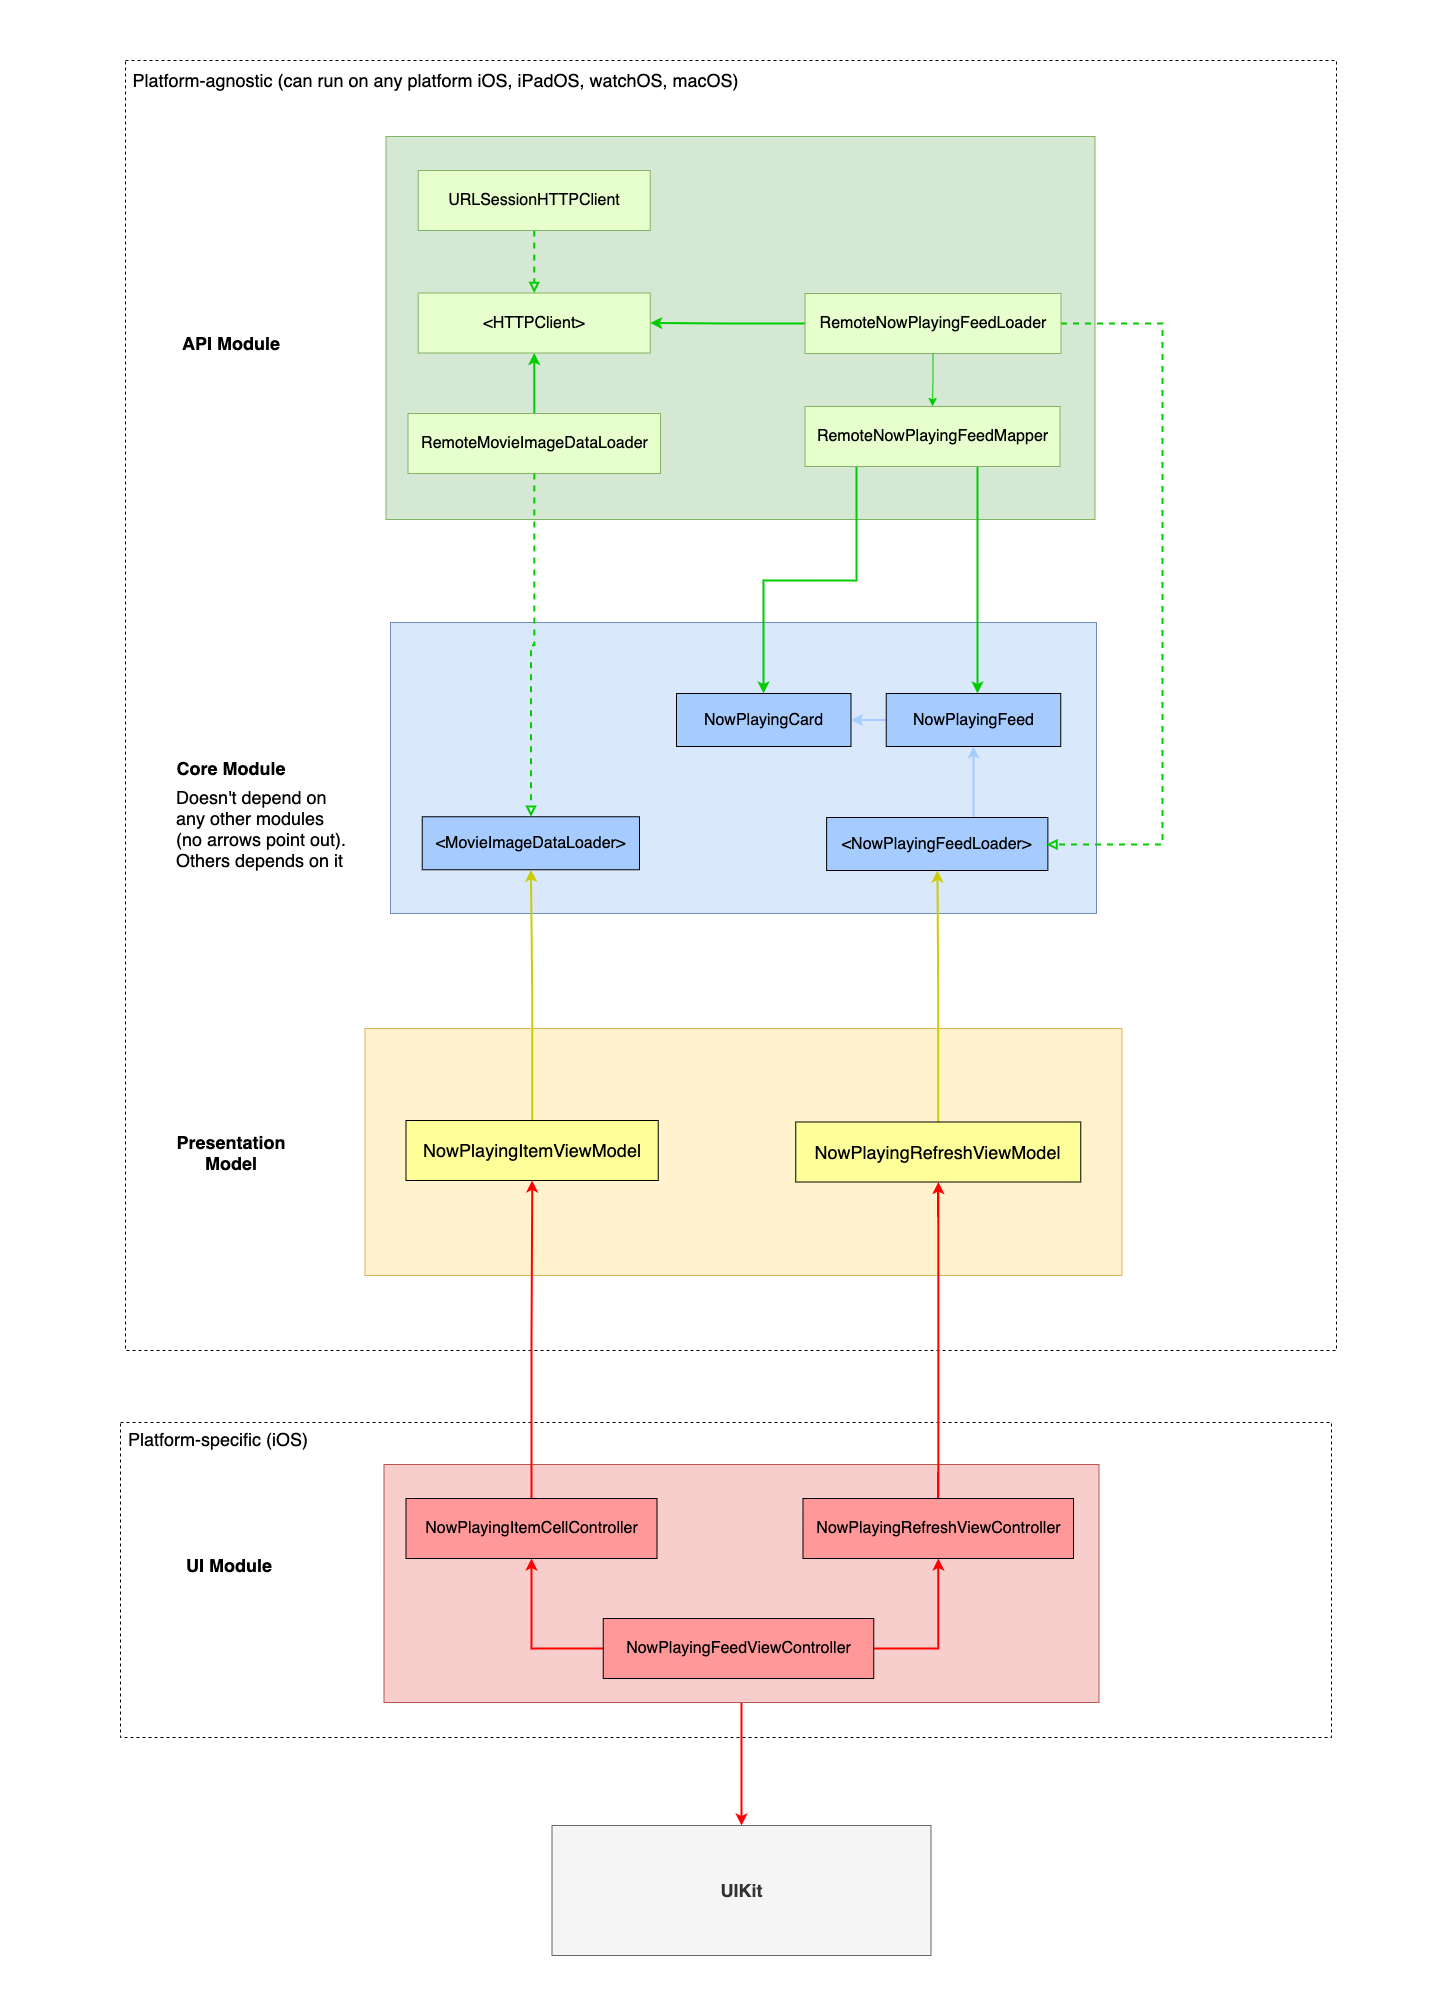

The diagram above was exported from draw.io. Its source (the exported page's mxGraphModel, read from the mxfile embedded in the PNG):
<mxGraphModel dx="4243" dy="2020" grid="0" gridSize="10" guides="1" tooltips="1" connect="1" arrows="1" fold="1" page="0" pageScale="1" pageWidth="850" pageHeight="1100" math="0" shadow="0">
  <root>
    <mxCell id="0" />
    <mxCell id="1" parent="0" />
    <mxCell id="OD2gdCDCsno4yU7Flj22-40" value="" style="rounded=0;whiteSpace=wrap;html=1;fontSize=18;strokeColor=#000000;gradientColor=none;fillColor=none;dashed=1;fontStyle=1" parent="1" vertex="1">
      <mxGeometry x="-422" y="134" width="1211" height="1290" as="geometry" />
    </mxCell>
    <mxCell id="OD2gdCDCsno4yU7Flj22-49" value="" style="rounded=0;whiteSpace=wrap;html=1;fontSize=18;strokeColor=#d6b656;fillColor=#fff2cc;align=left;" parent="1" vertex="1">
      <mxGeometry x="-182.5" y="1102" width="757" height="247" as="geometry" />
    </mxCell>
    <mxCell id="OD2gdCDCsno4yU7Flj22-42" value="" style="rounded=0;whiteSpace=wrap;html=1;fontSize=18;strokeColor=#000000;gradientColor=none;fillColor=none;dashed=1;fontStyle=1" parent="1" vertex="1">
      <mxGeometry x="-427" y="1496" width="1211" height="315" as="geometry" />
    </mxCell>
    <mxCell id="OD2gdCDCsno4yU7Flj22-1" value="" style="rounded=0;whiteSpace=wrap;html=1;fillColor=#dae8fc;strokeColor=#6c8ebf;" parent="1" vertex="1">
      <mxGeometry x="-157" y="696" width="706" height="291" as="geometry" />
    </mxCell>
    <mxCell id="OD2gdCDCsno4yU7Flj22-5" style="edgeStyle=orthogonalEdgeStyle;rounded=0;orthogonalLoop=1;jettySize=auto;html=1;exitX=0.664;exitY=-0.011;exitDx=0;exitDy=0;strokeColor=#A6CCFF;strokeWidth=2;exitPerimeter=0;" parent="1" source="OD2gdCDCsno4yU7Flj22-2" target="OD2gdCDCsno4yU7Flj22-3" edge="1">
      <mxGeometry relative="1" as="geometry">
        <Array as="points" />
      </mxGeometry>
    </mxCell>
    <mxCell id="OD2gdCDCsno4yU7Flj22-2" value="&amp;lt;NowPlayingFeedLoader&amp;gt;" style="rounded=0;whiteSpace=wrap;html=1;fontSize=16;fillColor=#A6CCFF;" parent="1" vertex="1">
      <mxGeometry x="279.12" y="891" width="221.25" height="53" as="geometry" />
    </mxCell>
    <mxCell id="OD2gdCDCsno4yU7Flj22-6" style="edgeStyle=orthogonalEdgeStyle;rounded=0;orthogonalLoop=1;jettySize=auto;html=1;strokeColor=#A6CCFF;strokeWidth=2;" parent="1" source="OD2gdCDCsno4yU7Flj22-3" target="OD2gdCDCsno4yU7Flj22-4" edge="1">
      <mxGeometry relative="1" as="geometry" />
    </mxCell>
    <mxCell id="OD2gdCDCsno4yU7Flj22-3" value="NowPlayingFeed" style="rounded=0;whiteSpace=wrap;html=1;fontSize=16;fillColor=#A6CCFF;" parent="1" vertex="1">
      <mxGeometry x="338.75" y="767" width="174.5" height="53" as="geometry" />
    </mxCell>
    <mxCell id="OD2gdCDCsno4yU7Flj22-4" value="NowPlayingCard" style="rounded=0;whiteSpace=wrap;html=1;fontSize=16;fillColor=#A6CCFF;" parent="1" vertex="1">
      <mxGeometry x="129" y="767" width="174.5" height="53" as="geometry" />
    </mxCell>
    <mxCell id="OD2gdCDCsno4yU7Flj22-7" value="" style="rounded=0;whiteSpace=wrap;html=1;fillColor=#d5e8d4;strokeColor=#82b366;" parent="1" vertex="1">
      <mxGeometry x="-161.5" y="210" width="709" height="383" as="geometry" />
    </mxCell>
    <mxCell id="OD2gdCDCsno4yU7Flj22-11" style="edgeStyle=orthogonalEdgeStyle;rounded=0;orthogonalLoop=1;jettySize=auto;html=1;strokeColor=#00CC00;" parent="1" source="OD2gdCDCsno4yU7Flj22-8" target="OD2gdCDCsno4yU7Flj22-10" edge="1">
      <mxGeometry relative="1" as="geometry" />
    </mxCell>
    <mxCell id="OD2gdCDCsno4yU7Flj22-15" style="edgeStyle=orthogonalEdgeStyle;rounded=0;orthogonalLoop=1;jettySize=auto;html=1;endArrow=classic;endFill=1;strokeWidth=2;entryX=1;entryY=0.5;entryDx=0;entryDy=0;strokeColor=#00CC00;" parent="1" source="OD2gdCDCsno4yU7Flj22-8" target="OD2gdCDCsno4yU7Flj22-14" edge="1">
      <mxGeometry relative="1" as="geometry" />
    </mxCell>
    <mxCell id="OD2gdCDCsno4yU7Flj22-34" style="edgeStyle=orthogonalEdgeStyle;rounded=0;orthogonalLoop=1;jettySize=auto;html=1;fontSize=16;endArrow=block;endFill=0;strokeColor=#00CC00;strokeWidth=2;dashed=1;" parent="1" source="OD2gdCDCsno4yU7Flj22-8" edge="1">
      <mxGeometry relative="1" as="geometry">
        <mxPoint x="499" y="918" as="targetPoint" />
        <Array as="points">
          <mxPoint x="615" y="397" />
          <mxPoint x="615" y="918" />
        </Array>
      </mxGeometry>
    </mxCell>
    <mxCell id="OD2gdCDCsno4yU7Flj22-8" value="RemoteNowPlayingFeedLoader" style="rounded=0;whiteSpace=wrap;html=1;fontSize=16;strokeColor=#82b366;fillColor=#E6FFCC;" parent="1" vertex="1">
      <mxGeometry x="257.5" y="367" width="256" height="60" as="geometry" />
    </mxCell>
    <mxCell id="OD2gdCDCsno4yU7Flj22-32" style="edgeStyle=orthogonalEdgeStyle;rounded=0;orthogonalLoop=1;jettySize=auto;html=1;fontSize=16;endArrow=classic;endFill=1;strokeColor=#00CC00;strokeWidth=2;" parent="1" source="OD2gdCDCsno4yU7Flj22-10" target="OD2gdCDCsno4yU7Flj22-4" edge="1">
      <mxGeometry relative="1" as="geometry">
        <Array as="points">
          <mxPoint x="309" y="654" />
          <mxPoint x="216" y="654" />
        </Array>
      </mxGeometry>
    </mxCell>
    <mxCell id="OD2gdCDCsno4yU7Flj22-33" style="edgeStyle=orthogonalEdgeStyle;rounded=0;orthogonalLoop=1;jettySize=auto;html=1;fontSize=16;endArrow=classic;endFill=1;strokeColor=#00CC00;strokeWidth=2;" parent="1" source="OD2gdCDCsno4yU7Flj22-10" target="OD2gdCDCsno4yU7Flj22-3" edge="1">
      <mxGeometry relative="1" as="geometry">
        <Array as="points">
          <mxPoint x="430" y="590" />
          <mxPoint x="430" y="590" />
        </Array>
      </mxGeometry>
    </mxCell>
    <mxCell id="OD2gdCDCsno4yU7Flj22-10" value="RemoteNowPlayingFeedMapper" style="rounded=0;whiteSpace=wrap;html=1;fontSize=16;strokeColor=#82b366;fillColor=#E6FFCC;" parent="1" vertex="1">
      <mxGeometry x="257.5" y="480" width="255" height="60" as="geometry" />
    </mxCell>
    <mxCell id="OD2gdCDCsno4yU7Flj22-14" value="&amp;lt;HTTPClient&amp;gt;" style="rounded=0;whiteSpace=wrap;html=1;fontSize=16;strokeColor=#82b366;fillColor=#E6FFCC;" parent="1" vertex="1">
      <mxGeometry x="-129.25" y="366.5" width="232" height="60" as="geometry" />
    </mxCell>
    <mxCell id="OD2gdCDCsno4yU7Flj22-17" style="edgeStyle=orthogonalEdgeStyle;rounded=0;orthogonalLoop=1;jettySize=auto;html=1;endArrow=block;endFill=0;strokeWidth=2;strokeColor=#00CC00;dashed=1;" parent="1" source="OD2gdCDCsno4yU7Flj22-16" target="OD2gdCDCsno4yU7Flj22-14" edge="1">
      <mxGeometry relative="1" as="geometry" />
    </mxCell>
    <mxCell id="OD2gdCDCsno4yU7Flj22-16" value="URLSessionHTTPClient" style="rounded=0;whiteSpace=wrap;html=1;fontSize=16;strokeColor=#82b366;fillColor=#E6FFCC;" parent="1" vertex="1">
      <mxGeometry x="-129.25" y="244" width="232" height="60" as="geometry" />
    </mxCell>
    <mxCell id="OD2gdCDCsno4yU7Flj22-18" value="&amp;lt;MovieImageDataLoader&amp;gt;" style="rounded=0;whiteSpace=wrap;html=1;fontSize=16;fillColor=#A6CCFF;" parent="1" vertex="1">
      <mxGeometry x="-125.25" y="890.25" width="217.25" height="53" as="geometry" />
    </mxCell>
    <mxCell id="OD2gdCDCsno4yU7Flj22-21" style="edgeStyle=orthogonalEdgeStyle;rounded=0;orthogonalLoop=1;jettySize=auto;html=1;endArrow=block;endFill=0;strokeWidth=2;strokeColor=#00CC00;dashed=1;" parent="1" source="OD2gdCDCsno4yU7Flj22-20" target="OD2gdCDCsno4yU7Flj22-18" edge="1">
      <mxGeometry relative="1" as="geometry" />
    </mxCell>
    <mxCell id="OD2gdCDCsno4yU7Flj22-22" style="edgeStyle=orthogonalEdgeStyle;rounded=0;orthogonalLoop=1;jettySize=auto;html=1;endArrow=classic;endFill=1;strokeWidth=2;entryX=0.5;entryY=1;entryDx=0;entryDy=0;strokeColor=#00CC00;" parent="1" source="OD2gdCDCsno4yU7Flj22-20" target="OD2gdCDCsno4yU7Flj22-14" edge="1">
      <mxGeometry relative="1" as="geometry" />
    </mxCell>
    <mxCell id="OD2gdCDCsno4yU7Flj22-20" value="RemoteMovieImageDataLoader" style="rounded=0;whiteSpace=wrap;html=1;fontSize=16;strokeColor=#82b366;fillColor=#E6FFCC;" parent="1" vertex="1">
      <mxGeometry x="-139.5" y="487" width="252.5" height="60" as="geometry" />
    </mxCell>
    <mxCell id="OD2gdCDCsno4yU7Flj22-39" style="edgeStyle=orthogonalEdgeStyle;rounded=0;orthogonalLoop=1;jettySize=auto;html=1;fontSize=18;endArrow=classic;endFill=1;strokeWidth=2;strokeColor=#FF0000;" parent="1" source="OD2gdCDCsno4yU7Flj22-25" target="OD2gdCDCsno4yU7Flj22-38" edge="1">
      <mxGeometry relative="1" as="geometry" />
    </mxCell>
    <mxCell id="OD2gdCDCsno4yU7Flj22-25" value="" style="rounded=0;whiteSpace=wrap;html=1;fillColor=#f8cecc;strokeColor=#b85450;" parent="1" vertex="1">
      <mxGeometry x="-163.5" y="1538" width="715" height="238" as="geometry" />
    </mxCell>
    <mxCell id="7FfqAIG_5JvxbEMarOVh-4" style="edgeStyle=orthogonalEdgeStyle;rounded=0;orthogonalLoop=1;jettySize=auto;html=1;endArrow=classic;endFill=1;strokeColor=#FF0000;strokeWidth=2;" edge="1" parent="1" source="OD2gdCDCsno4yU7Flj22-26" target="OD2gdCDCsno4yU7Flj22-52">
      <mxGeometry relative="1" as="geometry" />
    </mxCell>
    <mxCell id="OD2gdCDCsno4yU7Flj22-26" value="NowPlayingRefreshViewController" style="rounded=0;whiteSpace=wrap;html=1;fontSize=16;fillColor=#FF9999;" parent="1" vertex="1">
      <mxGeometry x="255.5" y="1572" width="270.5" height="60" as="geometry" />
    </mxCell>
    <mxCell id="7FfqAIG_5JvxbEMarOVh-3" style="edgeStyle=orthogonalEdgeStyle;rounded=0;orthogonalLoop=1;jettySize=auto;html=1;endArrow=classic;endFill=1;strokeColor=#FF0000;strokeWidth=2;" edge="1" parent="1" source="OD2gdCDCsno4yU7Flj22-28" target="OD2gdCDCsno4yU7Flj22-50">
      <mxGeometry relative="1" as="geometry" />
    </mxCell>
    <mxCell id="OD2gdCDCsno4yU7Flj22-28" value="NowPlayingItemCellController" style="rounded=0;whiteSpace=wrap;html=1;fontSize=16;fillColor=#FF9999;" parent="1" vertex="1">
      <mxGeometry x="-141.5" y="1572" width="251" height="60" as="geometry" />
    </mxCell>
    <mxCell id="OD2gdCDCsno4yU7Flj22-35" value="API Module" style="text;html=1;strokeColor=none;fillColor=none;align=center;verticalAlign=middle;whiteSpace=wrap;rounded=0;fontSize=18;fontStyle=1" parent="1" vertex="1">
      <mxGeometry x="-393" y="366.5" width="154" height="101.5" as="geometry" />
    </mxCell>
    <mxCell id="OD2gdCDCsno4yU7Flj22-36" value="Core Module" style="text;html=1;strokeColor=none;fillColor=none;align=center;verticalAlign=middle;whiteSpace=wrap;rounded=0;fontSize=18;fontStyle=1" parent="1" vertex="1">
      <mxGeometry x="-393" y="790.75" width="154" height="101.5" as="geometry" />
    </mxCell>
    <mxCell id="OD2gdCDCsno4yU7Flj22-37" value="UI Module" style="text;html=1;strokeColor=none;fillColor=none;align=center;verticalAlign=middle;whiteSpace=wrap;rounded=0;fontSize=18;fontStyle=1" parent="1" vertex="1">
      <mxGeometry x="-395" y="1587.75" width="154" height="101.5" as="geometry" />
    </mxCell>
    <mxCell id="OD2gdCDCsno4yU7Flj22-38" value="UIKit" style="rounded=0;whiteSpace=wrap;html=1;fontSize=18;strokeColor=#666666;fillColor=#f5f5f5;fontStyle=1;fontColor=#333333;" parent="1" vertex="1">
      <mxGeometry x="4.5" y="1899" width="379" height="130" as="geometry" />
    </mxCell>
    <mxCell id="OD2gdCDCsno4yU7Flj22-41" value="Platform-agnostic (can run on any platform iOS, iPadOS, watchOS, macOS)" style="text;html=1;strokeColor=none;fillColor=none;align=center;verticalAlign=middle;whiteSpace=wrap;rounded=0;dashed=1;fontSize=18;" parent="1" vertex="1">
      <mxGeometry x="-425" y="137" width="627" height="34" as="geometry" />
    </mxCell>
    <mxCell id="OD2gdCDCsno4yU7Flj22-43" value="Platform-specific (iOS)" style="text;html=1;strokeColor=none;fillColor=none;align=center;verticalAlign=middle;whiteSpace=wrap;rounded=0;dashed=1;fontSize=18;" parent="1" vertex="1">
      <mxGeometry x="-427" y="1496" width="196" height="34" as="geometry" />
    </mxCell>
    <mxCell id="OD2gdCDCsno4yU7Flj22-44" value="Doesn't depend on any other modules (no arrows point out). Others depends on it" style="text;html=1;strokeColor=none;fillColor=none;align=left;verticalAlign=middle;whiteSpace=wrap;rounded=0;dashed=1;fontSize=18;" parent="1" vertex="1">
      <mxGeometry x="-373" y="857" width="181" height="90" as="geometry" />
    </mxCell>
    <mxCell id="OD2gdCDCsno4yU7Flj22-45" value="" style="rounded=0;whiteSpace=wrap;html=1;dashed=1;fontSize=18;fillColor=none;gradientColor=none;align=left;strokeColor=none;" parent="1" vertex="1">
      <mxGeometry x="-547" y="134" width="120" height="60" as="geometry" />
    </mxCell>
    <mxCell id="OD2gdCDCsno4yU7Flj22-46" value="" style="rounded=0;whiteSpace=wrap;html=1;dashed=1;fontSize=18;fillColor=none;gradientColor=none;align=left;strokeColor=none;" parent="1" vertex="1">
      <mxGeometry x="786" y="134" width="120" height="60" as="geometry" />
    </mxCell>
    <mxCell id="OD2gdCDCsno4yU7Flj22-47" value="" style="rounded=0;whiteSpace=wrap;html=1;dashed=1;fontSize=18;fillColor=none;gradientColor=none;align=left;strokeColor=none;" parent="1" vertex="1">
      <mxGeometry x="-425" y="74" width="120" height="60" as="geometry" />
    </mxCell>
    <mxCell id="OD2gdCDCsno4yU7Flj22-48" value="" style="rounded=0;whiteSpace=wrap;html=1;dashed=1;fontSize=18;fillColor=none;gradientColor=none;align=left;strokeColor=none;" parent="1" vertex="1">
      <mxGeometry x="4.5" y="2029" width="120" height="60" as="geometry" />
    </mxCell>
    <mxCell id="7FfqAIG_5JvxbEMarOVh-5" style="edgeStyle=orthogonalEdgeStyle;rounded=0;orthogonalLoop=1;jettySize=auto;html=1;endArrow=classic;endFill=1;strokeWidth=2;strokeColor=#CCCC00;" edge="1" parent="1" source="OD2gdCDCsno4yU7Flj22-50" target="OD2gdCDCsno4yU7Flj22-18">
      <mxGeometry relative="1" as="geometry" />
    </mxCell>
    <mxCell id="OD2gdCDCsno4yU7Flj22-50" value="NowPlayingItemViewModel" style="rounded=0;whiteSpace=wrap;html=1;fontSize=18;strokeColor=#000000;gradientColor=none;align=center;fillColor=#FFFF99;" parent="1" vertex="1">
      <mxGeometry x="-141.5" y="1194" width="252.25" height="60" as="geometry" />
    </mxCell>
    <mxCell id="7FfqAIG_5JvxbEMarOVh-6" style="edgeStyle=orthogonalEdgeStyle;rounded=0;orthogonalLoop=1;jettySize=auto;html=1;endArrow=classic;endFill=1;strokeWidth=2;strokeColor=#CCCC00;" edge="1" parent="1" source="OD2gdCDCsno4yU7Flj22-52" target="OD2gdCDCsno4yU7Flj22-2">
      <mxGeometry relative="1" as="geometry" />
    </mxCell>
    <mxCell id="OD2gdCDCsno4yU7Flj22-52" value="NowPlayingRefreshViewModel" style="rounded=0;whiteSpace=wrap;html=1;fontSize=18;strokeColor=#000000;gradientColor=none;align=center;fillColor=#FFFF99;" parent="1" vertex="1">
      <mxGeometry x="248.25" y="1195.5" width="285" height="60" as="geometry" />
    </mxCell>
    <mxCell id="OD2gdCDCsno4yU7Flj22-58" value="Presentation Model" style="text;html=1;strokeColor=none;fillColor=none;align=center;verticalAlign=middle;whiteSpace=wrap;rounded=0;fontSize=18;fontStyle=1" parent="1" vertex="1">
      <mxGeometry x="-393" y="1174.75" width="154" height="101.5" as="geometry" />
    </mxCell>
    <mxCell id="OD2gdCDCsno4yU7Flj22-60" style="edgeStyle=orthogonalEdgeStyle;rounded=0;orthogonalLoop=1;jettySize=auto;html=1;fontSize=18;endArrow=classic;endFill=1;strokeWidth=2;exitX=0;exitY=0.5;exitDx=0;exitDy=0;strokeColor=#FF0000;" parent="1" source="OD2gdCDCsno4yU7Flj22-59" target="OD2gdCDCsno4yU7Flj22-28" edge="1">
      <mxGeometry relative="1" as="geometry" />
    </mxCell>
    <mxCell id="OD2gdCDCsno4yU7Flj22-61" style="edgeStyle=orthogonalEdgeStyle;rounded=0;orthogonalLoop=1;jettySize=auto;html=1;fontSize=18;endArrow=classic;endFill=1;strokeWidth=2;exitX=1;exitY=0.5;exitDx=0;exitDy=0;strokeColor=#FF0000;" parent="1" source="OD2gdCDCsno4yU7Flj22-59" target="OD2gdCDCsno4yU7Flj22-26" edge="1">
      <mxGeometry relative="1" as="geometry" />
    </mxCell>
    <mxCell id="OD2gdCDCsno4yU7Flj22-59" value="NowPlayingFeedViewController" style="rounded=0;whiteSpace=wrap;html=1;fontSize=16;fillColor=#FF9999;" parent="1" vertex="1">
      <mxGeometry x="55.75" y="1692" width="270.5" height="60" as="geometry" />
    </mxCell>
  </root>
</mxGraphModel>